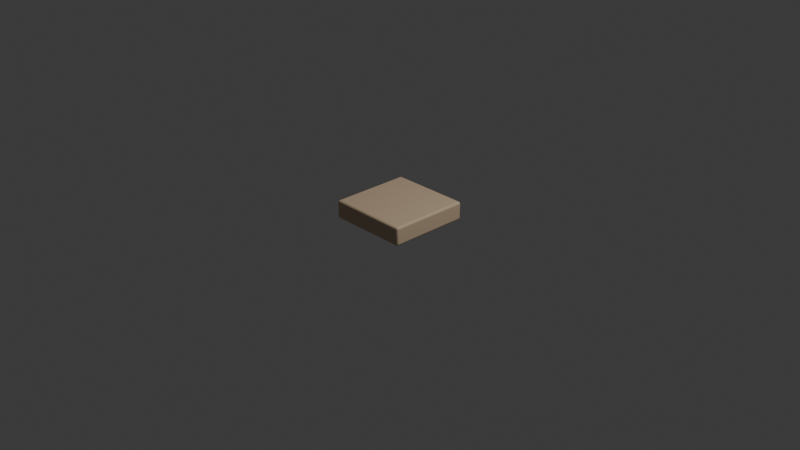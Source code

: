 # Source: tile.blend  (saved by Blender 5.2.45; exported with 4.5.12 LTS)
import bpy
from mathutils import Matrix  # noqa: F401  (used for matrix-valued properties, if any)

bpy.ops.wm.read_factory_settings(use_empty=True)
scene = bpy.context.scene
scene.name = 'Scene'

# ---- collections
col_collection = bpy.data.collections.new('Collection'); scene.collection.children.link(col_collection)
col_gridlock_tile = bpy.data.collections.new('Gridlock_Tile'); scene.collection.children.link(col_gridlock_tile)

# ---- materials (node trees are filled in below, after node groups)
mat_tile_maple_preview = bpy.data.materials.new('Tile_Maple_Preview')
mat_tile_maple_preview.diffuse_color = (0.63, 0.47, 0.32, 1.0)

# ---- material node trees
mat_tile_maple_preview.use_nodes = True; mat_tile_maple_preview.node_tree.nodes.clear()
_N = mat_tile_maple_preview.node_tree.nodes; _L = mat_tile_maple_preview.node_tree.links
n0 = _N.new('ShaderNodeBsdfPrincipled'); n0.name = 'Principled BSDF'; n0.location = (-200, 100)
n0.inputs[0].default_value = (0.63, 0.47, 0.32, 1.0)
n0.inputs[2].default_value = 0.68
n0.inputs[10].default_value = 0.005
n1 = _N.new('ShaderNodeOutputMaterial'); n1.name = 'Material Output'; n1.location = (200, 100)
_L.new(n0.outputs[0], n1.inputs[0])
n1.is_active_output = True

# ---- world
world_world = bpy.data.worlds.new('World'); scene.world = world_world
world_world.use_nodes = True; world_world.node_tree.nodes.clear()
_N = world_world.node_tree.nodes; _L = world_world.node_tree.links
n0 = _N.new('ShaderNodeOutputWorld'); n0.name = 'World Output'; n0.location = (200, 100)
n1 = _N.new('ShaderNodeBackground'); n1.name = 'Background'; n1.location = (-200, 100)
n1.inputs[0].default_value = (0.05088, 0.05088, 0.05088, 1.0)
_L.new(n1.outputs[0], n0.inputs[0])
n0.is_active_output = True
world_world.color = (0.05088, 0.05088, 0.05088)
world_world.sun_shadow_jitter_overblur = 0.0

# ---- cameras
cam_camera = bpy.data.cameras.new('Camera')
cam_camera.clip_end = 100.0
cam_camera.ortho_scale = 7.314

# ---- lights
light_light = bpy.data.lights.new('Light', 'POINT')
light_light.energy = 1000.0
light_light.shadow_soft_size = 0.1

# ---- meshes
me_cube_001 = bpy.data.meshes.new('Cube.001')
me_cube_001.from_pydata([(-0.415, -0.415, 0.0), (-0.415, -0.44, 0.025), (-0.44, -0.415, 0.025), (-0.415, -0.4246, 0.001903), (-0.415, -0.4327, 0.007322), (-0.4246, -0.415, 0.001903), (-0.4248, -0.4248, 0.0042), (-0.4243, -0.4314, 0.008594), (-0.4294, -0.4294, 0.01057), (-0.4246, -0.4381, 0.025), (-0.4327, -0.4327, 0.025), (-0.415, -0.4381, 0.01543), (-0.4248, -0.4358, 0.01519), (-0.4314, -0.4314, 0.01569), (-0.4381, -0.415, 0.01543), (-0.4327, -0.415, 0.007322), (-0.4381, -0.4246, 0.025), (-0.4358, -0.4248, 0.01519), (-0.4314, -0.4243, 0.008594), (-0.415, -0.44, 0.175), (-0.415, -0.415, 0.2), (-0.44, -0.415, 0.175), (-0.415, -0.4381, 0.1846), (-0.415, -0.4327, 0.1927), (-0.4246, -0.4381, 0.175), (-0.4248, -0.4358, 0.1848), (-0.4243, -0.4314, 0.1914), (-0.4294, -0.4294, 0.1894), (-0.4246, -0.415, 0.1981), (-0.4327, -0.415, 0.1927), (-0.415, -0.4246, 0.1981), (-0.4248, -0.4248, 0.1958), (-0.4314, -0.4243, 0.1914), (-0.4381, -0.4246, 0.175), (-0.4327, -0.4327, 0.175), (-0.4381, -0.415, 0.1846), (-0.4358, -0.4248, 0.1848), (-0.4314, -0.4314, 0.1843), (-0.415, 0.415, 0.0), (-0.44, 0.415, 0.025), (-0.415, 0.44, 0.025), (-0.4246, 0.415, 0.001903), (-0.4327, 0.415, 0.007322), (-0.415, 0.4246, 0.001903), (-0.4248, 0.4248, 0.0042), (-0.4314, 0.4243, 0.008594), (-0.4294, 0.4294, 0.01057), (-0.4381, 0.4246, 0.025), (-0.4327, 0.4327, 0.025), (-0.4381, 0.415, 0.01543), (-0.4358, 0.4248, 0.01519), (-0.4314, 0.4314, 0.01569), (-0.415, 0.4381, 0.01543), (-0.415, 0.4327, 0.007322), (-0.4246, 0.4381, 0.025), (-0.4248, 0.4358, 0.01519), (-0.4243, 0.4314, 0.008594), (-0.415, 0.415, 0.2), (-0.415, 0.44, 0.175), (-0.44, 0.415, 0.175), (-0.415, 0.4246, 0.1981), (-0.415, 0.4327, 0.1927), (-0.4246, 0.415, 0.1981), (-0.4248, 0.4248, 0.1958), (-0.4243, 0.4314, 0.1914), (-0.4294, 0.4294, 0.1894), (-0.4246, 0.4381, 0.175), (-0.4327, 0.4327, 0.175), (-0.415, 0.4381, 0.1846), (-0.4248, 0.4358, 0.1848), (-0.4314, 0.4314, 0.1843), (-0.4381, 0.415, 0.1846), (-0.4327, 0.415, 0.1927), (-0.4381, 0.4246, 0.175), (-0.4358, 0.4248, 0.1848), (-0.4314, 0.4243, 0.1914), (0.415, -0.415, 0.0), (0.44, -0.415, 0.025), (0.415, -0.44, 0.025), (0.4246, -0.415, 0.001903), (0.4327, -0.415, 0.007322), (0.415, -0.4246, 0.001903), (0.4248, -0.4248, 0.0042), (0.4314, -0.4243, 0.008594), (0.4294, -0.4294, 0.01057), (0.4381, -0.4246, 0.025), (0.4327, -0.4327, 0.025), (0.4381, -0.415, 0.01543), (0.4358, -0.4248, 0.01519), (0.4314, -0.4314, 0.01569), (0.415, -0.4381, 0.01543), (0.415, -0.4327, 0.007322), (0.4246, -0.4381, 0.025), (0.4248, -0.4358, 0.01519), (0.4243, -0.4314, 0.008594), (0.415, -0.415, 0.2), (0.415, -0.44, 0.175), (0.44, -0.415, 0.175), (0.415, -0.4246, 0.1981), (0.415, -0.4327, 0.1927), (0.4246, -0.415, 0.1981), (0.4248, -0.4248, 0.1958), (0.4243, -0.4314, 0.1914), (0.4294, -0.4294, 0.1894), (0.4246, -0.4381, 0.175), (0.4327, -0.4327, 0.175), (0.415, -0.4381, 0.1846), (0.4248, -0.4358, 0.1848), (0.4314, -0.4314, 0.1843), (0.4381, -0.415, 0.1846), (0.4327, -0.415, 0.1927), (0.4381, -0.4246, 0.175), (0.4358, -0.4248, 0.1848), (0.4314, -0.4243, 0.1914), (0.415, 0.415, 0.0), (0.415, 0.44, 0.025), (0.44, 0.415, 0.025), (0.415, 0.4246, 0.001903), (0.415, 0.4327, 0.007322), (0.4246, 0.415, 0.001903), (0.4248, 0.4248, 0.0042), (0.4243, 0.4314, 0.008594), (0.4294, 0.4294, 0.01057), (0.4246, 0.4381, 0.025), (0.4327, 0.4327, 0.025), (0.415, 0.4381, 0.01543), (0.4248, 0.4358, 0.01519), (0.4314, 0.4314, 0.01569), (0.4381, 0.415, 0.01543), (0.4327, 0.415, 0.007322), (0.4381, 0.4246, 0.025), (0.4358, 0.4248, 0.01519), (0.4314, 0.4243, 0.008594), (0.415, 0.415, 0.2), (0.44, 0.415, 0.175), (0.415, 0.44, 0.175), (0.4246, 0.415, 0.1981), (0.4327, 0.415, 0.1927), (0.415, 0.4246, 0.1981), (0.4248, 0.4248, 0.1958), (0.4314, 0.4243, 0.1914), (0.4294, 0.4294, 0.1894), (0.4381, 0.4246, 0.175), (0.4327, 0.4327, 0.175), (0.4381, 0.415, 0.1846), (0.4358, 0.4248, 0.1848), (0.4314, 0.4314, 0.1843), (0.415, 0.4381, 0.1846), (0.415, 0.4327, 0.1927), (0.4246, 0.4381, 0.175), (0.4248, 0.4358, 0.1848), (0.4243, 0.4314, 0.1914)], [], [(0, 3, 6, 5), (3, 4, 7, 6), (5, 6, 18, 15), (6, 7, 8, 18), (1, 9, 12, 11), (9, 10, 13, 12), (11, 12, 7, 4), (12, 13, 8, 7), (2, 14, 17, 16), (14, 15, 18, 17), (16, 17, 13, 10), (17, 18, 8, 13), (19, 22, 25, 24), (22, 23, 26, 25), (24, 25, 37, 34), (25, 26, 27, 37), (20, 28, 31, 30), (28, 29, 32, 31), (30, 31, 26, 23), (31, 32, 27, 26), (21, 33, 36, 35), (33, 34, 37, 36), (35, 36, 32, 29), (36, 37, 27, 32), (38, 41, 44, 43), (41, 42, 45, 44), (43, 44, 56, 53), (44, 45, 46, 56), (39, 47, 50, 49), (47, 48, 51, 50), (49, 50, 45, 42), (50, 51, 46, 45), (40, 52, 55, 54), (52, 53, 56, 55), (54, 55, 51, 48), (55, 56, 46, 51), (57, 60, 63, 62), (60, 61, 64, 63), (62, 63, 75, 72), (63, 64, 65, 75), (58, 66, 69, 68), (66, 67, 70, 69), (68, 69, 64, 61), (69, 70, 65, 64), (59, 71, 74, 73), (71, 72, 75, 74), (73, 74, 70, 67), (74, 75, 65, 70), (76, 79, 82, 81), (79, 80, 83, 82), (81, 82, 94, 91), (82, 83, 84, 94), (77, 85, 88, 87), (85, 86, 89, 88), (87, 88, 83, 80), (88, 89, 84, 83), (78, 90, 93, 92), (90, 91, 94, 93), (92, 93, 89, 86), (93, 94, 84, 89), (95, 98, 101, 100), (98, 99, 102, 101), (100, 101, 113, 110), (101, 102, 103, 113), (96, 104, 107, 106), (104, 105, 108, 107), (106, 107, 102, 99), (107, 108, 103, 102), (97, 109, 112, 111), (109, 110, 113, 112), (111, 112, 108, 105), (112, 113, 103, 108), (114, 117, 120, 119), (117, 118, 121, 120), (119, 120, 132, 129), (120, 121, 122, 132), (115, 123, 126, 125), (123, 124, 127, 126), (125, 126, 121, 118), (126, 127, 122, 121), (116, 128, 131, 130), (128, 129, 132, 131), (130, 131, 127, 124), (131, 132, 122, 127), (133, 136, 139, 138), (136, 137, 140, 139), (138, 139, 151, 148), (139, 140, 141, 151), (134, 142, 145, 144), (142, 143, 146, 145), (144, 145, 140, 137), (145, 146, 141, 140), (135, 147, 150, 149), (147, 148, 151, 150), (149, 150, 146, 143), (150, 151, 141, 146), (38, 0, 5, 41), (41, 5, 15, 42), (42, 15, 14, 49), (49, 14, 2, 39), (1, 19, 24, 9), (9, 24, 34, 10), (10, 34, 33, 16), (16, 33, 21, 2), (20, 57, 62, 28), (28, 62, 72, 29), (29, 72, 71, 35), (35, 71, 59, 21), (58, 40, 54, 66), (66, 54, 48, 67), (67, 48, 47, 73), (73, 47, 39, 59), (114, 38, 43, 117), (117, 43, 53, 118), (118, 53, 52, 125), (125, 52, 40, 115), (57, 133, 138, 60), (60, 138, 148, 61), (61, 148, 147, 68), (68, 147, 135, 58), (134, 116, 130, 142), (142, 130, 124, 143), (143, 124, 123, 149), (149, 123, 115, 135), (76, 114, 119, 79), (79, 119, 129, 80), (80, 129, 128, 87), (87, 128, 116, 77), (133, 95, 100, 136), (136, 100, 110, 137), (137, 110, 109, 144), (144, 109, 97, 134), (96, 78, 92, 104), (104, 92, 86, 105), (105, 86, 85, 111), (111, 85, 77, 97), (0, 76, 81, 3), (3, 81, 91, 4), (4, 91, 90, 11), (11, 90, 78, 1), (95, 20, 30, 98), (98, 30, 23, 99), (99, 23, 22, 106), (106, 22, 19, 96), (38, 114, 76, 0), (2, 21, 59, 39), (78, 96, 19, 1), (133, 57, 20, 95), (40, 58, 135, 115), (116, 134, 97, 77)])
me_cube_001.polygons.foreach_set('use_smooth', [1, 1, 1, 1, 1, 1, 1, 1, 1, 1, 1, 1, 1, 1, 1, 1, 1, 1, 1, 1, 1, 1, 1, 1, 1, 1, 1, 1, 1, 1, 1, 1, 1, 1, 1, 1, 1, 1, 1, 1, 1, 1, 1, 1, 1, 1, 1, 1, 1, 1, 1, 1, 1, 1, 1, 1, 1, 1, 1, 1, 1, 1, 1, 1, 1, 1, 1, 1, 1, 1, 1, 1, 1, 1, 1, 1, 1, 1, 1, 1, 1, 1, 1, 1, 1, 1, 1, 1, 1, 1, 1, 1, 1, 1, 1, 1, 1, 1, 1, 1, 1, 1, 1, 1, 1, 1, 1, 1, 1, 1, 1, 1, 1, 1, 1, 1, 1, 1, 1, 1, 1, 1, 1, 1, 1, 1, 1, 1, 1, 1, 1, 1, 1, 1, 1, 1, 1, 1, 1, 1, 1, 1, 1, 1, 0, 0, 0, 0, 0, 0])
_uv = me_cube_001.uv_layers.new(name='UVMap')
_uv.uv.foreach_set('vector', [0.1321, 0.7429, 0.1321, 0.7456, 0.1293, 0.7457, 0.1294, 0.7429, 0.1321, 0.7456, 0.1321, 0.75, 0.1295, 0.75, 0.1293, 0.7457, 0.1294, 0.7429, 0.1293, 0.7457, 0.125, 0.7455, 0.125, 0.7429, 0.1293, 0.7457, 0.1295, 0.75, 0.128, 0.75, 0.125, 0.7455, 0.4062, 0.9929, 0.4062, 0.9956, 0.394, 0.9957, 0.3943, 0.9929, 0.4062, 0.9956, 0.4062, 1.0, 0.3946, 1.0, 0.394, 0.9957, 0.3943, 0.9929, 0.394, 0.9957, 0.375, 0.9955, 0.375, 0.9929, 0.394, 0.9957, 0.3946, 1.0, 0.3882, 1.0, 0.375, 0.9955, 0.4062, 0.007102, 0.3943, 0.007102, 0.394, 0.004316, 0.4062, 0.004384, 0.3943, 0.007102, 0.375, 0.007102, 0.375, 0.004458, 0.394, 0.004316, 0.4062, 0.004384, 0.394, 0.004316, 0.3946, 0.0, 0.4062, 0.0, 0.394, 0.004316, 0.375, 0.004458, 0.375, 0.003002, 0.3946, 0.0, 0.5938, 0.9929, 0.6057, 0.9929, 0.606, 0.9957, 0.5938, 0.9956, 0.6057, 0.9929, 0.625, 0.9929, 0.625, 0.9955, 0.606, 0.9957, 0.5938, 0.9956, 0.606, 0.9957, 0.6054, 1.0, 0.5938, 1.0, 0.606, 0.9957, 0.625, 0.9955, 0.625, 0.997, 0.6054, 1.0, 0.8679, 0.7429, 0.8706, 0.7429, 0.8707, 0.7457, 0.8679, 0.7456, 0.8706, 0.7429, 0.875, 0.7429, 0.875, 0.7455, 0.8707, 0.7457, 0.8679, 0.7456, 0.8707, 0.7457, 0.8705, 0.75, 0.8679, 0.75, 0.8707, 0.7457, 0.875, 0.7455, 0.875, 0.747, 0.8705, 0.75, 0.5938, 0.007102, 0.5938, 0.004384, 0.606, 0.004316, 0.6057, 0.007102, 0.5938, 0.004384, 0.5938, 0.0, 0.6054, 0.0, 0.606, 0.004316, 0.6057, 0.007102, 0.606, 0.004316, 0.625, 0.004458, 0.625, 0.007102, 0.606, 0.004316, 0.6054, 0.0, 0.6118, 0.0, 0.625, 0.004458, 0.1321, 0.5071, 0.1294, 0.5071, 0.1293, 0.5043, 0.1321, 0.5044, 0.1294, 0.5071, 0.125, 0.5071, 0.125, 0.5045, 0.1293, 0.5043, 0.1321, 0.5044, 0.1293, 0.5043, 0.1295, 0.5, 0.1321, 0.5, 0.1293, 0.5043, 0.125, 0.5045, 0.125, 0.503, 0.1295, 0.5, 0.4062, 0.2429, 0.4062, 0.2456, 0.394, 0.2457, 0.3943, 0.2429, 0.4062, 0.2456, 0.4062, 0.25, 0.3946, 0.25, 0.394, 0.2457, 0.3943, 0.2429, 0.394, 0.2457, 0.375, 0.2455, 0.375, 0.2429, 0.394, 0.2457, 0.3946, 0.25, 0.3816, 0.2515, 0.375, 0.2455, 0.4062, 0.2571, 0.3943, 0.2571, 0.394, 0.2543, 0.4062, 0.2544, 0.3943, 0.2571, 0.375, 0.2571, 0.375, 0.2545, 0.394, 0.2543, 0.4062, 0.2544, 0.394, 0.2543, 0.3946, 0.25, 0.4062, 0.25, 0.394, 0.2543, 0.375, 0.2545, 0.3816, 0.2515, 0.3946, 0.25, 0.8679, 0.5071, 0.8679, 0.5044, 0.8707, 0.5043, 0.8706, 0.5071, 0.8679, 0.5044, 0.8679, 0.5, 0.8705, 0.5, 0.8707, 0.5043, 0.8706, 0.5071, 0.8707, 0.5043, 0.875, 0.5045, 0.875, 0.5071, 0.8707, 0.5043, 0.8705, 0.5, 0.872, 0.5, 0.875, 0.5045, 0.5938, 0.2571, 0.5938, 0.2544, 0.606, 0.2543, 0.6057, 0.2571, 0.5938, 0.2544, 0.5938, 0.25, 0.6054, 0.25, 0.606, 0.2543, 0.6057, 0.2571, 0.606, 0.2543, 0.625, 0.2545, 0.625, 0.2571, 0.606, 0.2543, 0.6054, 0.25, 0.6184, 0.2485, 0.625, 0.2545, 0.5938, 0.2429, 0.6057, 0.2429, 0.606, 0.2457, 0.5938, 0.2456, 0.6057, 0.2429, 0.625, 0.2429, 0.625, 0.2455, 0.606, 0.2457, 0.5938, 0.2456, 0.606, 0.2457, 0.6054, 0.25, 0.5938, 0.25, 0.606, 0.2457, 0.625, 0.2455, 0.6184, 0.2485, 0.6054, 0.25, 0.3679, 0.7429, 0.3706, 0.7429, 0.3707, 0.7457, 0.3679, 0.7456, 0.3706, 0.7429, 0.375, 0.7429, 0.375, 0.7455, 0.3707, 0.7457, 0.3679, 0.7456, 0.3707, 0.7457, 0.3728, 0.7522, 0.3714, 0.7536, 0.3707, 0.7457, 0.375, 0.7455, 0.3794, 0.75, 0.3728, 0.7522, 0.4062, 0.7429, 0.4062, 0.7456, 0.394, 0.7457, 0.3943, 0.7429, 0.4062, 0.7456, 0.4062, 0.75, 0.3946, 0.75, 0.394, 0.7457, 0.3943, 0.7429, 0.394, 0.7457, 0.375, 0.7455, 0.375, 0.7429, 0.394, 0.7457, 0.3946, 0.75, 0.3794, 0.75, 0.375, 0.7455, 0.4062, 0.7571, 0.3943, 0.7571, 0.394, 0.7543, 0.4062, 0.7544, 0.3943, 0.7571, 0.3714, 0.7536, 0.3728, 0.7522, 0.394, 0.7543, 0.4062, 0.7544, 0.394, 0.7543, 0.3946, 0.75, 0.4062, 0.75, 0.394, 0.7543, 0.3728, 0.7522, 0.3794, 0.75, 0.3946, 0.75, 0.6321, 0.7429, 0.6321, 0.7456, 0.6293, 0.7457, 0.6294, 0.7429, 0.6321, 0.7456, 0.6286, 0.7536, 0.6272, 0.7522, 0.6293, 0.7457, 0.6294, 0.7429, 0.6293, 0.7457, 0.625, 0.7455, 0.625, 0.7429, 0.6293, 0.7457, 0.6272, 0.7522, 0.6216, 0.749, 0.625, 0.7455, 0.5938, 0.7571, 0.5938, 0.7544, 0.606, 0.7543, 0.6057, 0.7571, 0.5938, 0.7544, 0.5938, 0.75, 0.6054, 0.75, 0.606, 0.7543, 0.6057, 0.7571, 0.606, 0.7543, 0.6272, 0.7522, 0.6286, 0.7536, 0.606, 0.7543, 0.6054, 0.75, 0.6216, 0.749, 0.6272, 0.7522, 0.5938, 0.7429, 0.6057, 0.7429, 0.606, 0.7457, 0.5938, 0.7456, 0.6057, 0.7429, 0.625, 0.7429, 0.625, 0.7455, 0.606, 0.7457, 0.5938, 0.7456, 0.606, 0.7457, 0.6054, 0.75, 0.5938, 0.75, 0.606, 0.7457, 0.625, 0.7455, 0.6216, 0.749, 0.6054, 0.75, 0.3679, 0.5071, 0.3679, 0.5044, 0.3707, 0.5043, 0.3706, 0.5071, 0.3679, 0.5044, 0.3714, 0.4964, 0.3728, 0.4978, 0.3707, 0.5043, 0.3706, 0.5071, 0.3707, 0.5043, 0.375, 0.5045, 0.375, 0.5071, 0.3707, 0.5043, 0.3728, 0.4978, 0.3784, 0.501, 0.375, 0.5045, 0.4062, 0.4929, 0.4062, 0.4956, 0.394, 0.4957, 0.3943, 0.4929, 0.4062, 0.4956, 0.4062, 0.5, 0.3946, 0.5, 0.394, 0.4957, 0.3943, 0.4929, 0.394, 0.4957, 0.3728, 0.4978, 0.3714, 0.4964, 0.394, 0.4957, 0.3946, 0.5, 0.3784, 0.501, 0.3728, 0.4978, 0.4062, 0.5071, 0.3943, 0.5071, 0.394, 0.5043, 0.4062, 0.5044, 0.3943, 0.5071, 0.375, 0.5071, 0.375, 0.5045, 0.394, 0.5043, 0.4062, 0.5044, 0.394, 0.5043, 0.3946, 0.5, 0.4062, 0.5, 0.394, 0.5043, 0.375, 0.5045, 0.3784, 0.501, 0.3946, 0.5, 0.6321, 0.5071, 0.6294, 0.5071, 0.6293, 0.5043, 0.6321, 0.5044, 0.6294, 0.5071, 0.625, 0.5071, 0.625, 0.5045, 0.6293, 0.5043, 0.6321, 0.5044, 0.6293, 0.5043, 0.6272, 0.4978, 0.6286, 0.4964, 0.6293, 0.5043, 0.625, 0.5045, 0.6206, 0.5, 0.6272, 0.4978, 0.5938, 0.5071, 0.5938, 0.5044, 0.606, 0.5043, 0.6057, 0.5071, 0.5938, 0.5044, 0.5938, 0.5, 0.6054, 0.5, 0.606, 0.5043, 0.6057, 0.5071, 0.606, 0.5043, 0.625, 0.5045, 0.625, 0.5071, 0.606, 0.5043, 0.6054, 0.5, 0.6206, 0.5, 0.625, 0.5045, 0.5938, 0.4929, 0.6057, 0.4929, 0.606, 0.4957, 0.5938, 0.4956, 0.6057, 0.4929, 0.6286, 0.4964, 0.6272, 0.4978, 0.606, 0.4957, 0.5938, 0.4956, 0.606, 0.4957, 0.6054, 0.5, 0.5938, 0.5, 0.606, 0.4957, 0.6272, 0.4978, 0.6206, 0.5, 0.6054, 0.5, 0.1321, 0.5071, 0.1321, 0.7429, 0.1294, 0.7429, 0.1294, 0.5071, 0.1294, 0.5071, 0.1294, 0.7429, 0.125, 0.7429, 0.125, 0.5071, 0.375, 0.2429, 0.375, 0.007102, 0.3943, 0.007102, 0.3943, 0.2429, 0.3943, 0.2429, 0.3943, 0.007102, 0.4062, 0.007102, 0.4062, 0.2429, 0.4062, 0.9929, 0.5938, 0.9929, 0.5938, 0.9956, 0.4062, 0.9956, 0.4062, 0.9956, 0.5938, 0.9956, 0.5938, 1.0, 0.4062, 1.0, 0.4062, 0.0, 0.5938, 0.0, 0.5938, 0.004384, 0.4062, 0.004384, 0.4062, 0.004384, 0.5938, 0.004384, 0.5938, 0.007102, 0.4062, 0.007102, 0.8679, 0.7429, 0.8679, 0.5071, 0.8706, 0.5071, 0.8706, 0.7429, 0.8706, 0.7429, 0.8706, 0.5071, 0.875, 0.5071, 0.875, 0.7429, 0.625, 0.007102, 0.625, 0.2429, 0.6057, 0.2429, 0.6057, 0.007102, 0.6057, 0.007102, 0.6057, 0.2429, 0.5938, 0.2429, 0.5938, 0.007102, 0.5938, 0.2571, 0.4062, 0.2571, 0.4062, 0.2544, 0.5938, 0.2544, 0.5938, 0.2544, 0.4062, 0.2544, 0.4062, 0.25, 0.5938, 0.25, 0.5938, 0.25, 0.4062, 0.25, 0.4062, 0.2456, 0.5938, 0.2456, 0.5938, 0.2456, 0.4062, 0.2456, 0.4062, 0.2429, 0.5938, 0.2429, 0.3679, 0.5071, 0.1321, 0.5071, 0.1321, 0.5044, 0.3679, 0.5044, 0.3679, 0.5044, 0.1321, 0.5044, 0.1321, 0.5, 0.3714, 0.4964, 0.3714, 0.4964, 0.375, 0.2571, 0.3943, 0.2571, 0.3943, 0.4929, 0.3943, 0.4929, 0.3943, 0.2571, 0.4062, 0.2571, 0.4062, 0.4929, 0.8679, 0.5071, 0.6321, 0.5071, 0.6321, 0.5044, 0.8679, 0.5044, 0.8679, 0.5044, 0.6321, 0.5044, 0.6286, 0.4964, 0.8679, 0.5, 0.625, 0.2571, 0.6286, 0.4964, 0.6057, 0.4929, 0.6057, 0.2571, 0.6057, 0.2571, 0.6057, 0.4929, 0.5938, 0.4929, 0.5938, 0.2571, 0.5938, 0.5071, 0.4062, 0.5071, 0.4062, 0.5044, 0.5938, 0.5044, 0.5938, 0.5044, 0.4062, 0.5044, 0.4062, 0.5, 0.5938, 0.5, 0.5938, 0.5, 0.4062, 0.5, 0.4062, 0.4956, 0.5938, 0.4956, 0.5938, 0.4956, 0.4062, 0.4956, 0.4062, 0.4929, 0.5938, 0.4929, 0.3679, 0.7429, 0.3679, 0.5071, 0.3706, 0.5071, 0.3706, 0.7429, 0.3706, 0.7429, 0.3706, 0.5071, 0.375, 0.5071, 0.375, 0.7429, 0.375, 0.7429, 0.375, 0.5071, 0.3943, 0.5071, 0.3943, 0.7429, 0.3943, 0.7429, 0.3943, 0.5071, 0.4062, 0.5071, 0.4062, 0.7429, 0.6321, 0.5071, 0.6321, 0.7429, 0.6294, 0.7429, 0.6294, 0.5071, 0.6294, 0.5071, 0.6294, 0.7429, 0.625, 0.7429, 0.625, 0.5071, 0.625, 0.5071, 0.625, 0.7429, 0.6057, 0.7429, 0.6057, 0.5071, 0.6057, 0.5071, 0.6057, 0.7429, 0.5938, 0.7429, 0.5938, 0.5071, 0.5938, 0.7571, 0.4062, 0.7571, 0.4062, 0.7544, 0.5938, 0.7544, 0.5938, 0.7544, 0.4062, 0.7544, 0.4062, 0.75, 0.5938, 0.75, 0.5938, 0.75, 0.4062, 0.75, 0.4062, 0.7456, 0.5938, 0.7456, 0.5938, 0.7456, 0.4062, 0.7456, 0.4062, 0.7429, 0.5938, 0.7429, 0.1321, 0.7429, 0.3679, 0.7429, 0.3679, 0.7456, 0.1321, 0.7456, 0.1321, 0.7456, 0.3679, 0.7456, 0.3714, 0.7536, 0.1321, 0.75, 0.375, 0.9929, 0.3714, 0.7536, 0.3943, 0.7571, 0.3943, 0.9929, 0.3943, 0.9929, 0.3943, 0.7571, 0.4062, 0.7571, 0.4062, 0.9929, 0.6321, 0.7429, 0.8679, 0.7429, 0.8679, 0.7456, 0.6321, 0.7456, 0.6321, 0.7456, 0.8679, 0.7456, 0.8679, 0.75, 0.6286, 0.7536, 0.6286, 0.7536, 0.625, 0.9929, 0.6057, 0.9929, 0.6057, 0.7571, 0.6057, 0.7571, 0.6057, 0.9929, 0.5938, 0.9929, 0.5938, 0.7571, 0.1321, 0.5071, 0.3679, 0.5071, 0.3679, 0.7429, 0.1321, 0.7429, 0.4062, 0.007102, 0.5938, 0.007102, 0.5938, 0.2429, 0.4062, 0.2429, 0.4062, 0.7571, 0.5938, 0.7571, 0.5938, 0.9929, 0.4062, 0.9929, 0.6321, 0.5071, 0.8679, 0.5071, 0.8679, 0.7429, 0.6321, 0.7429, 0.4062, 0.2571, 0.5938, 0.2571, 0.5938, 0.4929, 0.4062, 0.4929, 0.4062, 0.5071, 0.5938, 0.5071, 0.5938, 0.7429, 0.4062, 0.7429])
me_cube_001.materials.append(mat_tile_maple_preview)
me_cube_001.update()

# ---- objects
ob_light = bpy.data.objects.new('Light', light_light)
ob_camera = bpy.data.objects.new('Camera', cam_camera)
ob_gridlock_tile_mesh = bpy.data.objects.new('Gridlock_Tile_Mesh', me_cube_001)

# ---- transforms, parenting, visibility, modifiers, constraints
ob_light.location = (4.076, 1.005, 5.904)
ob_light.rotation_euler = (0.6503, 0.05522, 1.866)
ob_light.lock_rotations_4d = False
ob_light.empty_display_type = 'ARROWS'
ob_light.color = (0.0, 0.0, 0.0, 0.0)
ob_light.lineart.crease_threshold = 0.0
ob_camera.location = (7.359, -6.926, 4.958)
ob_camera.rotation_euler = (1.109, 0.0, 0.8149)
ob_camera.lock_rotations_4d = False
ob_camera.empty_display_type = 'ARROWS'
ob_camera.color = (0.0, 0.0, 0.0, 0.0)
ob_camera.display_type = 'WIRE'
ob_camera.lineart.crease_threshold = 0.0
ob_gridlock_tile_mesh.location = (0.0, 0.0, 0.0)

# ---- collection membership
col_collection.objects.link(ob_light)
col_collection.objects.link(ob_camera)
col_gridlock_tile.objects.link(ob_gridlock_tile_mesh)

# ---- scene / render settings (as saved in the file)
scene.camera = ob_camera
scene.frame_start = 1; scene.frame_end = 250; scene.frame_set(1)
scene.render.engine = 'BLENDER_EEVEE_NEXT'
scene.render.bake_bias = 0.0
scene.render.bake_samples = 0
scene.render.compositor_device = 'GPU'
scene.eevee.use_volume_custom_range = False
scene.eevee.fast_gi_thickness_near = 0.1
scene.eevee.fast_gi_thickness_far = 0.0
scene.eevee.ray_tracing_options.screen_trace_thickness = 0.1
bpy.context.view_layer.update()
